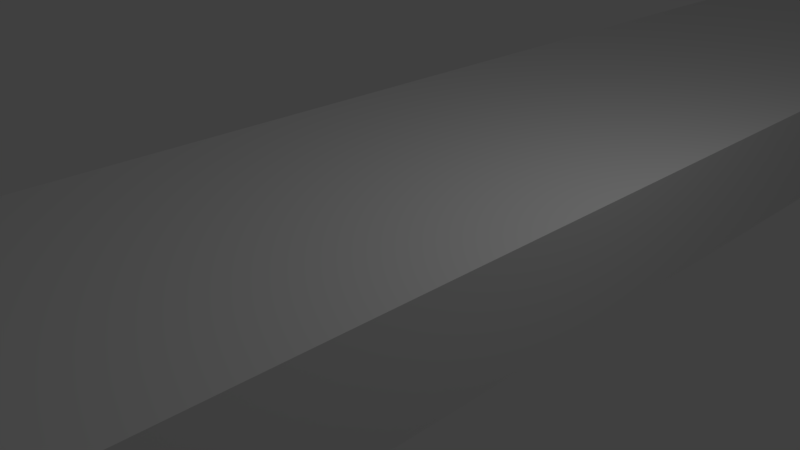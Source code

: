 # Source: arena2.blend  (saved by Blender 2.79.0; exported with 4.5.12 LTS)
import bpy
from mathutils import Matrix  # noqa: F401  (used for matrix-valued properties, if any)

bpy.ops.wm.read_factory_settings(use_empty=True)
scene = bpy.context.scene
scene.name = 'Scene'

# ---- collections
col_collection_1 = bpy.data.collections.new('Collection 1'); scene.collection.children.link(col_collection_1)

# ---- materials (node trees are filled in below, after node groups)
mat_material = bpy.data.materials.new('Material')
mat_material.alpha_threshold = 0.0
mat_material.use_transparent_shadow = False
mat_material.roughness = 0.5
mat_material.line_color = (0.0, 0.0, 0.0, 1.0)

# ---- material node trees

# ---- world
world_world = bpy.data.worlds.new('World'); scene.world = world_world
world_world.color = (0.05088, 0.05088, 0.05088)
world_world.use_sun_shadow = False
world_world.sun_shadow_jitter_overblur = 0.0
world_world.cycles.sampling_method = 'MANUAL'

# ---- cameras
cam_camera = bpy.data.cameras.new('Camera')
cam_camera.clip_end = 100.0
cam_camera.lens = 35.0
cam_camera.sensor_width = 32.0
cam_camera.sensor_height = 18.0
cam_camera.ortho_scale = 7.314
cam_camera.dof.focus_distance = 0.0
cam_camera.dof.aperture_fstop = 128.0

# ---- lights
light_lamp = bpy.data.lights.new('Lamp', 'POINT')
light_lamp.transmission_factor = 0.0
light_lamp.cutoff_distance = 30.0
light_lamp.energy = 100.0
light_lamp.shadow_buffer_clip_start = 1.001
light_lamp.shadow_soft_size = 0.1
light_lamp.shadow_maximum_resolution = 0.006
light_lamp.use_absolute_resolution = True

# ---- meshes
me_cube = bpy.data.meshes.new('Cube')
me_cube.from_pydata([(-0.05351, 11.94, -1.332), (0.1142, 11.91, -1.332), (0.08924, -11.94, -1.332), (-0.07848, -11.91, -1.332), (-0.05351, 11.94, 2.109), (0.1142, 11.91, 2.109), (0.08924, -11.94, 2.109), (-0.07848, -11.91, 2.109)], [], [(0, 1, 2, 3), (4, 7, 6, 5), (0, 4, 5, 1), (1, 5, 6, 2), (2, 6, 7, 3), (4, 0, 3, 7)])
_uv = me_cube.uv_layers.new(name='UVMap')
_uv.uv.foreach_set('vector', [0.899, 0.001001, 0.801, 0.001001, 0.801, 0.8879, 0.899, 0.8879, 0.001001, 0.999, 0.799, 0.999, 0.799, 0.8899, 0.001001, 0.8899, 0.999, 0.4434, 0.999, 0.001001, 0.901, 0.001001, 0.901, 0.4434, 0.799, 0.4434, 0.799, 0.001001, 0.001001, 0.001001, 0.001001, 0.4434, 0.999, 0.8879, 0.999, 0.4454, 0.901, 0.4454, 0.901, 0.8879, 0.799, 0.8879, 0.799, 0.4454, 0.001001, 0.4454, 0.001001, 0.8879])
me_cube.materials.append(mat_material)
me_cube.use_remesh_preserve_volume = False
me_cube.use_remesh_preserve_attributes = False
me_cube.use_mirror_vertex_groups = False
me_cube.update()

# ---- objects
ob_cube = bpy.data.objects.new('Cube', me_cube)
ob_lamp = bpy.data.objects.new('Lamp', light_lamp)
ob_camera = bpy.data.objects.new('Camera', cam_camera)

# ---- transforms, parenting, visibility, modifiers, constraints
ob_cube.location = (0.0, 4.462, 0.3818)
ob_cube.scale = (27.88, 2.338, 0.4478)
ob_cube.lock_rotations_4d = False
ob_cube.empty_display_type = 'ARROWS'
ob_cube.lineart.crease_threshold = 0.0
ob_lamp.location = (4.076, 1.005, 5.904)
ob_lamp.rotation_euler = (0.6503, 0.05522, 1.866)
ob_lamp.lock_rotations_4d = False
ob_lamp.empty_display_type = 'ARROWS'
ob_lamp.color = (0.0, 0.0, 0.0, 0.0)
ob_lamp.lineart.crease_threshold = 0.0
ob_camera.location = (7.481, -6.508, 5.344)
ob_camera.rotation_euler = (1.109, 0.0, 0.8149)
ob_camera.lock_rotations_4d = False
ob_camera.empty_display_type = 'ARROWS'
ob_camera.color = (0.0, 0.0, 0.0, 0.0)
ob_camera.display_type = 'WIRE'
ob_camera.lineart.crease_threshold = 0.0

# ---- collection membership
col_collection_1.objects.link(ob_cube)
col_collection_1.objects.link(ob_lamp)
col_collection_1.objects.link(ob_camera)

# ---- scene / render settings (as saved in the file)
scene.camera = ob_camera
scene.frame_start = 1; scene.frame_end = 250; scene.frame_set(1)
scene.render.engine = 'BLENDER_EEVEE_NEXT'
scene.render.resolution_percentage = 50
scene.render.dither_intensity = 0.0
scene.cycles.use_denoising = False
scene.cycles.samples = 128
scene.cycles.sampling_pattern = 'TABULATED_SOBOL'
scene.cycles.use_adaptive_sampling = False
scene.cycles.use_light_tree = False
scene.cycles.blur_glossy = 0.0
scene.cycles.sample_clamp_indirect = 0.0
scene.view_settings.view_transform = 'Standard'
bpy.context.view_layer.update()
